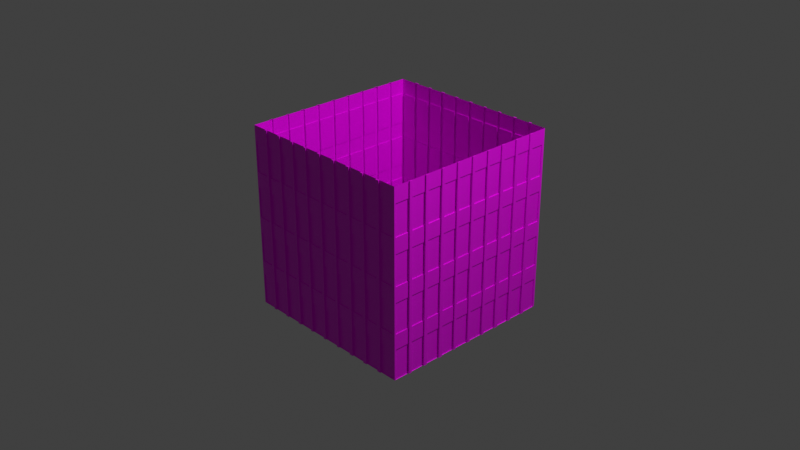 # Source: building_cube.blend  (saved by Blender 3.0.42; exported with 4.5.12 LTS)
import bpy
from mathutils import Matrix  # noqa: F401  (used for matrix-valued properties, if any)

bpy.ops.wm.read_factory_settings(use_empty=True)
scene = bpy.context.scene
scene.name = 'Scene'

# ---- collections
col_collection = bpy.data.collections.new('Collection'); scene.collection.children.link(col_collection)

# ---- images (referenced by path relative to the original .blend; pixels are not part of the script)
import os
ASSET_DIR = os.environ.get("B2B_ASSET_DIR", "")  # directory of the original .blend (textures are referenced by path, not embedded)
HERE = os.path.dirname(os.path.abspath(__file__))  # packed textures are extracted next to this script under _unpacked/

def load_image(name, relpath, width, height, colorspace="sRGB"):
    """Load a texture the original file referenced (path relative to the .blend, or extracted next to this script)."""
    p = next((c for c in (os.path.join(HERE, relpath), os.path.join(ASSET_DIR, relpath)) if relpath and os.path.exists(c)), "")
    if p:
        img = bpy.data.images.load(p, check_existing=True)
        img.name = name
    else:  # same state as the original file: an image datablock whose file is absent (Cycles renders it pink)
        img = bpy.data.images.new(name, width, height)
        img.source = "FILE"
        img.filepath = "//" + (relpath or name)
    img.colorspace_settings.name = colorspace
    return img
img_building_jpg = load_image('building.jpg', 'building.jpg', 1024, 1024, 'sRGB')

# ---- materials (node trees are filled in below, after node groups)
mat_material = bpy.data.materials.new('Material')
mat_material.alpha_threshold = 0.0
mat_material.use_transparent_shadow = False
mat_material.line_color = (0.0, 0.0, 0.0, 1.0)

# ---- material node trees
mat_material.use_nodes = True; mat_material.node_tree.nodes.clear()
_N = mat_material.node_tree.nodes; _L = mat_material.node_tree.links
n0 = _N.new('ShaderNodeOutputMaterial'); n0.name = 'Material Output'; n0.location = (300, 300)
n1 = _N.new('ShaderNodeBsdfPrincipled'); n1.name = 'Principled BSDF'; n1.location = (10, 300)
n1.distribution = 'GGX'
n1.subsurface_method = 'RANDOM_WALK_SKIN'
n1.inputs[2].default_value = 0.4
n1.inputs[3].default_value = 1.45
n1.inputs[27].default_value = (0.0, 0.0, 0.0, 1.0)
n1.inputs[28].default_value = 1.0
n2 = _N.new('ShaderNodeTexImage'); n2.name = 'Image Texture'; n2.location = (-280, 280)
n2.image = img_building_jpg
_L.new(n1.outputs[0], n0.inputs[0])
_L.new(n2.outputs[0], n1.inputs[0])
n0.is_active_output = True

# ---- world
world_world = bpy.data.worlds.new('World'); scene.world = world_world
world_world.use_nodes = True; world_world.node_tree.nodes.clear()
_N = world_world.node_tree.nodes; _L = world_world.node_tree.links
n0 = _N.new('ShaderNodeOutputWorld'); n0.name = 'World Output'; n0.location = (300, 300)
n1 = _N.new('ShaderNodeBackground'); n1.name = 'Background'; n1.location = (10, 300)
n1.inputs[0].default_value = (0.05088, 0.05088, 0.05088, 1.0)
_L.new(n1.outputs[0], n0.inputs[0])
n0.is_active_output = True
world_world.color = (0.05088, 0.05088, 0.05088)
world_world.use_sun_shadow = False
world_world.sun_shadow_jitter_overblur = 0.0

# ---- cameras
cam_camera = bpy.data.cameras.new('Camera')
cam_camera.clip_end = 100.0
cam_camera.ortho_scale = 7.314

# ---- lights
light_light = bpy.data.lights.new('Light', 'POINT')
light_light.transmission_factor = 0.0
light_light.energy = 1000.0
light_light.shadow_soft_size = 0.1
light_light.shadow_maximum_resolution = 0.006
light_light.use_absolute_resolution = True

# ---- meshes
me_cube = bpy.data.meshes.new('Cube')
me_cube.from_pydata([(1.0, 1.0, 1.0), (1.0, 1.0, -1.0), (1.0, -1.0, 1.0), (1.0, -1.0, -1.0), (1.0, -0.9843, 1.0), (1.0, -0.9843, -1.0), (1.0, -0.8242, -1.0), (1.0, -0.8242, 1.0), (1.0, -0.7917, -1.0), (1.0, -0.7917, 1.0), (1.0, -0.6248, 1.0), (1.0, -0.6281, -1.0), (1.0, -0.5887, -1.0), (1.0, -0.5901, 1.0), (1.0, -0.4207, 1.0), (1.0, -0.4257, -1.0), (1.0, -0.3896, 1.0), (1.0, -0.3844, -1.0), (1.0, -0.2224, 1.0), (1.0, -0.2223, -1.0), (1.0, -0.1942, 1.0), (1.0, -0.1941, -1.0), (1.0, -0.02582, 1.0), (1.0, -0.0258, -1.0), (1.0, 0.008452, 1.0), (1.0, 0.008554, -1.0), (1.0, 0.1779, 1.0), (1.0, 0.1779, -1.0), (1.0, 0.2094, -1.0), (1.0, 0.2094, 1.0), (1.0, 0.3704, 1.0), (1.0, 0.3704, -1.0), (1.0, 0.4147, 1.0), (1.0, 0.4146, -1.0), (1.0, 0.5702, 1.0), (1.0, 0.5703, -1.0), (1.0, 0.6039, 1.0), (1.0, 0.6144, -1.0), (1.0, 0.7704, 1.0), (1.0, 0.7704, -1.0), (1.0, 0.8127, 1.0), (1.0, 0.8127, -1.0), (1.0, -1.0, 0.8333), (1.0, -0.9843, 0.8333), (1.0, -0.9843, 0.5), (1.0, -0.9843, 0.3333), (1.0, -0.9843, -7.451e-08), (1.0, -0.9843, -0.1667), (1.0, -0.9843, -0.5), (1.0, -0.9843, -0.6667), (1.0, -0.8242, 0.8333), (1.0, -0.8242, 0.5), (1.0, -0.8242, 0.3333), (1.0, -0.8242, -7.451e-08), (1.0, -0.8242, -0.1667), (1.0, -0.8242, -0.5), (1.0, -0.8242, -0.6667), (1.0, -0.7917, 0.8333), (1.0, -0.7917, 0.5), (1.0, -0.7917, 0.3333), (1.0, -0.7917, -7.451e-08), (1.0, -0.7917, -0.1667), (1.0, -0.7917, -0.5), (1.0, -0.7917, -0.6667), (1.0, -0.625, 0.8333), (1.0, -0.6256, 0.5), (1.0, -0.6259, 0.3333), (1.0, -0.6264, -7.451e-08), (1.0, -0.6267, -0.1667), (1.0, -0.6273, -0.5), (1.0, -0.6276, -0.6667), (1.0, -0.59, 0.8333), (1.0, -0.5897, 0.5), (1.0, -0.5896, 0.3333), (1.0, -0.5894, -7.451e-08), (1.0, -0.5893, -0.1667), (1.0, -0.589, -0.5), (1.0, -0.5889, -0.6667), (1.0, -0.4211, 0.8333), (1.0, -0.422, 0.5), (1.0, -0.4224, 0.3333), (1.0, -0.4232, -7.451e-08), (1.0, -0.4236, -0.1667), (1.0, -0.4245, -0.5), (1.0, -0.4249, -0.6667), (1.0, -0.3892, 0.8333), (1.0, -0.3883, 0.5), (1.0, -0.3879, 0.3333), (1.0, -0.387, -7.451e-08), (1.0, -0.3866, -0.1667), (1.0, -0.3857, -0.5), (1.0, -0.3853, -0.6667), (1.0, -0.2224, 0.8333), (1.0, -0.2223, 0.5), (1.0, -0.2223, 0.3333), (1.0, -0.2223, -7.451e-08), (1.0, -0.2223, -0.1667), (1.0, -0.2223, -0.5), (1.0, -0.2223, -0.6667), (1.0, -0.1942, 0.8333), (1.0, -0.1942, 0.5), (1.0, -0.1942, 0.3333), (1.0, -0.1942, -7.451e-08), (1.0, -0.1942, -0.1667), (1.0, -0.1941, -0.5), (1.0, -0.1941, -0.6667), (1.0, -0.02582, 0.8333), (1.0, -0.02582, 0.5), (1.0, -0.02582, 0.3333), (1.0, -0.02581, -7.451e-08), (1.0, -0.02581, -0.1667), (1.0, -0.02581, -0.5), (1.0, -0.02581, -0.6667), (1.0, 0.008461, 0.8333), (1.0, 0.008478, 0.5), (1.0, 0.008486, 0.3333), (1.0, 0.008503, -7.451e-08), (1.0, 0.008512, -0.1667), (1.0, 0.008529, -0.5), (1.0, 0.008537, -0.6667), (1.0, 0.1779, 0.8333), (1.0, 0.1779, 0.5), (1.0, 0.1779, 0.3333), (1.0, 0.1779, -7.451e-08), (1.0, 0.1779, -0.1667), (1.0, 0.1779, -0.5), (1.0, 0.1779, -0.6667), (1.0, 0.2094, 0.8333), (1.0, 0.2094, 0.5), (1.0, 0.2094, 0.3333), (1.0, 0.2094, -7.451e-08), (1.0, 0.2094, -0.1667), (1.0, 0.2094, -0.5), (1.0, 0.2094, -0.6667), (1.0, 0.3704, 0.8333), (1.0, 0.3704, 0.5), (1.0, 0.3704, 0.3333), (1.0, 0.3704, -7.451e-08), (1.0, 0.3704, -0.1667), (1.0, 0.3704, -0.5), (1.0, 0.3704, -0.6667), (1.0, 0.4147, 0.8333), (1.0, 0.4147, 0.5), (1.0, 0.4147, 0.3333), (1.0, 0.4146, -7.451e-08), (1.0, 0.4146, -0.1667), (1.0, 0.4146, -0.5), (1.0, 0.4146, -0.6667), (1.0, 0.5702, 0.8333), (1.0, 0.5702, 0.5), (1.0, 0.5702, 0.3333), (1.0, 0.5702, -7.451e-08), (1.0, 0.5703, -0.1667), (1.0, 0.5703, -0.5), (1.0, 0.5703, -0.6667), (1.0, 0.6048, 0.8333), (1.0, 0.6065, 0.5), (1.0, 0.6074, 0.3333), (1.0, 0.6092, -7.451e-08), (1.0, 0.61, -0.1667), (1.0, 0.6118, -0.5), (1.0, 0.6127, -0.6667), (1.0, 0.9697, 0.3333), (1.0, 0.7704, 0.8333), (1.0, 0.971, -0.1667), (1.0, 0.7704, 0.5), (1.0, 0.7704, 0.3333), (1.0, 0.9724, -0.6667), (1.0, 0.7704, -7.451e-08), (1.0, 0.7704, -0.1667), (1.0, 0.9693, 0.5), (1.0, 0.7704, -0.5), (1.0, 0.7704, -0.6667), (1.0, 0.9706, -7.451e-08), (1.0, 0.8127, 0.8333), (1.0, 0.9719, -0.5), (1.0, 0.8127, 0.5), (1.0, 0.8127, 0.3333), (1.0, 0.9732, -1.0), (1.0, 0.8127, -7.451e-08), (1.0, 0.8127, -0.1667), (1.0, 0.9684, 0.8333), (1.0, 0.8127, -0.5), (1.0, 0.8127, -0.6667), (1.0, 0.968, 1.0), (1.013, -0.7917, 1.0), (1.013, -0.8242, 1.0), (1.013, -0.8242, -1.0), (1.013, -0.7917, -1.0), (1.013, -0.5901, 1.0), (1.013, -0.6248, 1.0), (1.013, -0.6281, -1.0), (1.013, -0.5887, -1.0), (1.013, -0.3896, 1.0), (1.013, -0.4207, 1.0), (1.013, -0.4257, -1.0), (1.013, -0.3844, -1.0), (1.013, -0.1942, 1.0), (1.013, -0.2224, 1.0), (1.013, -0.2223, -1.0), (1.013, -0.1941, -1.0), (1.013, 0.008452, 1.0), (1.013, -0.02582, 1.0), (1.013, -0.0258, -1.0), (1.013, 0.008554, -1.0), (1.013, 0.2094, 1.0), (1.013, 0.1779, 1.0), (1.013, 0.1779, -1.0), (1.013, 0.2094, -1.0), (1.013, 0.4147, 1.0), (1.013, 0.3704, 1.0), (1.013, 0.3704, -1.0), (1.013, 0.4146, -1.0), (1.013, 0.6039, 1.0), (1.013, 0.5702, 1.0), (1.013, 0.5703, -1.0), (1.013, 0.6144, -1.0), (1.013, 0.8127, 1.0), (1.013, 0.7704, 1.0), (1.013, 0.7704, -1.0), (1.013, 0.8127, -1.0), (1.013, -0.8242, 0.8333), (1.013, -0.8242, 0.5), (1.013, -0.8242, 0.3333), (1.013, -0.8242, -7.451e-08), (1.013, -0.8242, -0.1667), (1.013, -0.8242, -0.5), (1.013, -0.8242, -0.6667), (1.013, -0.7917, 0.8333), (1.013, -0.7917, 0.5), (1.013, -0.7917, 0.3333), (1.013, -0.7917, -7.451e-08), (1.013, -0.7917, -0.1667), (1.013, -0.7917, -0.5), (1.013, -0.7917, -0.6667), (1.013, -0.625, 0.8333), (1.013, -0.6256, 0.5), (1.013, -0.6259, 0.3333), (1.013, -0.6264, -7.451e-08), (1.013, -0.6267, -0.1667), (1.013, -0.6273, -0.5), (1.013, -0.6276, -0.6667), (1.013, -0.59, 0.8333), (1.013, -0.5897, 0.5), (1.013, -0.5896, 0.3333), (1.013, -0.5894, -7.451e-08), (1.013, -0.5893, -0.1667), (1.013, -0.589, -0.5), (1.013, -0.5889, -0.6667), (1.013, -0.4211, 0.8333), (1.013, -0.422, 0.5), (1.013, -0.4224, 0.3333), (1.013, -0.4232, -7.451e-08), (1.013, -0.4236, -0.1667), (1.013, -0.4245, -0.5), (1.013, -0.4249, -0.6667), (1.013, -0.3892, 0.8333), (1.013, -0.3883, 0.5), (1.013, -0.3879, 0.3333), (1.013, -0.387, -7.451e-08), (1.013, -0.3866, -0.1667), (1.013, -0.3857, -0.5), (1.013, -0.3853, -0.6667), (1.013, -0.2224, 0.8333), (1.013, -0.2223, 0.5), (1.013, -0.2223, 0.3333), (1.013, -0.2223, -7.451e-08), (1.013, -0.2223, -0.1667), (1.013, -0.2223, -0.5), (1.013, -0.2223, -0.6667), (1.013, -0.1942, 0.8333), (1.013, -0.1942, 0.5), (1.013, -0.1942, 0.3333), (1.013, -0.1942, -7.451e-08), (1.013, -0.1942, -0.1667), (1.013, -0.1941, -0.5), (1.013, -0.1941, -0.6667), (1.013, -0.02582, 0.8333), (1.013, -0.02582, 0.5), (1.013, -0.02582, 0.3333), (1.013, -0.02581, -7.451e-08), (1.013, -0.02581, -0.1667), (1.013, -0.02581, -0.5), (1.013, -0.02581, -0.6667), (1.013, 0.008461, 0.8333), (1.013, 0.008478, 0.5), (1.013, 0.008486, 0.3333), (1.013, 0.008503, -7.451e-08), (1.013, 0.008512, -0.1667), (1.013, 0.008529, -0.5), (1.013, 0.008537, -0.6667), (1.013, 0.1779, 0.8333), (1.013, 0.1779, 0.5), (1.013, 0.1779, 0.3333), (1.013, 0.1779, -7.451e-08), (1.013, 0.1779, -0.1667), (1.013, 0.1779, -0.5), (1.013, 0.1779, -0.6667), (1.013, 0.2094, 0.8333), (1.013, 0.2094, 0.5), (1.013, 0.2094, 0.3333), (1.013, 0.2094, -7.451e-08), (1.013, 0.2094, -0.1667), (1.013, 0.2094, -0.5), (1.013, 0.2094, -0.6667), (1.013, 0.3704, 0.8333), (1.013, 0.3704, 0.5), (1.013, 0.3704, 0.3333), (1.013, 0.3704, -7.451e-08), (1.013, 0.3704, -0.1667), (1.013, 0.3704, -0.5), (1.013, 0.3704, -0.6667), (1.013, 0.4147, 0.8333), (1.013, 0.4147, 0.5), (1.013, 0.4147, 0.3333), (1.013, 0.4146, -7.451e-08), (1.013, 0.4146, -0.1667), (1.013, 0.4146, -0.5), (1.013, 0.4146, -0.6667), (1.013, 0.5702, 0.8333), (1.013, 0.5702, 0.5), (1.013, 0.5702, 0.3333), (1.013, 0.5702, -7.451e-08), (1.013, 0.5703, -0.1667), (1.013, 0.5703, -0.5), (1.013, 0.5703, -0.6667), (1.013, 0.6048, 0.8333), (1.013, 0.6065, 0.5), (1.013, 0.6074, 0.3333), (1.013, 0.6092, -7.451e-08), (1.013, 0.61, -0.1667), (1.013, 0.6118, -0.5), (1.013, 0.6127, -0.6667), (1.013, 0.7704, 0.8333), (1.013, 0.7704, 0.5), (1.013, 0.7704, 0.3333), (1.013, 0.7704, -7.451e-08), (1.013, 0.7704, -0.1667), (1.013, 0.7704, -0.5), (1.013, 0.7704, -0.6667), (1.013, 0.8127, 0.8333), (1.013, 0.8127, 0.5), (1.013, 0.8127, 0.3333), (1.013, 0.8127, -7.451e-08), (1.013, 0.8127, -0.1667), (1.013, 0.8127, -0.5), (1.013, 0.8127, -0.6667), (0.9928, -0.9843, -1.0), (0.9928, -0.8242, -1.0), (0.9928, -0.7917, -1.0), (0.9928, -0.6281, -1.0), (0.9928, -0.5887, -1.0), (0.9928, -0.4257, -1.0), (0.9928, -0.3844, -1.0), (0.9928, -0.2223, -1.0), (0.9928, -0.1941, -1.0), (0.9928, -0.0258, -1.0), (0.9928, 0.008554, -1.0), (0.9928, 0.1779, -1.0), (0.9928, 0.2094, -1.0), (0.9928, 0.3704, -1.0), (0.9928, 0.971, -0.1667), (0.9928, 0.9719, -0.5), (0.9928, 0.4146, -1.0), (0.9928, 0.5703, -1.0), (0.9928, 0.9697, 0.3333), (0.9928, 0.9706, -7.451e-08), (0.9928, 0.6144, -1.0), (0.9928, 0.7704, -1.0), (0.9928, -0.9843, 0.8333), (0.9928, -0.9843, 0.5), (0.9928, -0.9843, 0.3333), (0.9928, -0.9843, -7.451e-08), (0.9928, -0.9843, -0.1667), (0.9928, -0.9843, -0.5), (0.9928, -0.9843, -0.6667), (0.9928, -0.8242, 0.8333), (0.9928, -0.8242, 0.5), (0.9928, -0.8242, 0.3333), (0.9928, -0.8242, -7.451e-08), (0.9928, -0.8242, -0.1667), (0.9928, -0.8242, -0.5), (0.9928, -0.8242, -0.6667), (0.9928, -0.7917, 0.8333), (0.9928, -0.7917, 0.5), (0.9928, -0.7917, 0.3333), (0.9928, -0.7917, -7.451e-08), (0.9928, -0.7917, -0.1667), (0.9928, -0.7917, -0.5), (0.9928, -0.7917, -0.6667), (0.9928, -0.625, 0.8333), (0.9928, -0.6256, 0.5), (0.9928, -0.6259, 0.3333), (0.9928, -0.6264, -7.451e-08), (0.9928, -0.6267, -0.1667), (0.9928, -0.6273, -0.5), (0.9928, -0.6276, -0.6667), (0.9928, -0.59, 0.8333), (0.9928, -0.5897, 0.5), (0.9928, -0.5896, 0.3333), (0.9928, -0.5894, -7.451e-08), (0.9928, -0.5893, -0.1667), (0.9928, -0.589, -0.5), (0.9928, -0.5889, -0.6667), (0.9928, -0.4211, 0.8333), (0.9928, -0.422, 0.5), (0.9928, -0.4224, 0.3333), (0.9928, -0.4232, -7.451e-08), (0.9928, -0.4236, -0.1667), (0.9928, -0.4245, -0.5), (0.9928, -0.4249, -0.6667), (0.9928, -0.3892, 0.8333), (0.9928, -0.3883, 0.5), (0.9928, -0.3879, 0.3333), (0.9928, -0.387, -7.451e-08), (0.9928, -0.3866, -0.1667), (0.9928, -0.3857, -0.5), (0.9928, -0.3853, -0.6667), (0.9928, -0.2224, 0.8333), (0.9928, -0.2223, 0.5), (0.9928, -0.2223, 0.3333), (0.9928, -0.2223, -7.451e-08), (0.9928, -0.2223, -0.1667), (0.9928, -0.2223, -0.5), (0.9928, -0.2223, -0.6667), (0.9928, -0.1942, 0.8333), (0.9928, -0.1942, 0.5), (0.9928, -0.1942, 0.3333), (0.9928, -0.1942, -7.451e-08), (0.9928, -0.1942, -0.1667), (0.9928, -0.1941, -0.5), (0.9928, -0.1941, -0.6667), (0.9928, -0.02582, 0.8333), (0.9928, -0.02582, 0.5), (0.9928, -0.02582, 0.3333), (0.9928, -0.02581, -7.451e-08), (0.9928, -0.02581, -0.1667), (0.9928, -0.02581, -0.5), (0.9928, -0.02581, -0.6667), (0.9928, 0.008461, 0.8333), (0.9928, 0.008478, 0.5), (0.9928, 0.008486, 0.3333), (0.9928, 0.008503, -7.451e-08), (0.9928, 0.008512, -0.1667), (0.9928, 0.008529, -0.5), (0.9928, 0.008537, -0.6667), (0.9928, 0.1779, 0.8333), (0.9928, 0.1779, 0.5), (0.9928, 0.1779, 0.3333), (0.9928, 0.1779, -7.451e-08), (0.9928, 0.1779, -0.1667), (0.9928, 0.1779, -0.5), (0.9928, 0.1779, -0.6667), (0.9928, 0.2094, 0.8333), (0.9928, 0.2094, 0.5), (0.9928, 0.2094, 0.3333), (0.9928, 0.2094, -7.451e-08), (0.9928, 0.2094, -0.1667), (0.9928, 0.2094, -0.5), (0.9928, 0.2094, -0.6667), (0.9928, 0.3704, 0.8333), (0.9928, 0.3704, 0.5), (0.9928, 0.3704, 0.3333), (0.9928, 0.3704, -7.451e-08), (0.9928, 0.3704, -0.1667), (0.9928, 0.3704, -0.5), (0.9928, 0.3704, -0.6667), (0.9928, 0.4147, 0.8333), (0.9928, 0.4147, 0.5), (0.9928, 0.4147, 0.3333), (0.9928, 0.4146, -7.451e-08), (0.9928, 0.4146, -0.1667), (0.9928, 0.4146, -0.5), (0.9928, 0.4146, -0.6667), (0.9928, 0.9724, -0.6667), (0.9928, 0.9732, -1.0), (0.9928, 0.5702, 0.8333), (0.9928, 0.5702, 0.5), (0.9928, 0.5702, 0.3333), (0.9928, 0.5702, -7.451e-08), (0.9928, 0.9684, 0.8333), (0.9928, 0.9693, 0.5), (0.9928, 0.5703, -0.1667), (0.9928, 0.5703, -0.5), (0.9928, 0.5703, -0.6667), (0.9928, 0.6048, 0.8333), (0.9928, 0.6065, 0.5), (0.9928, 0.6074, 0.3333), (0.9928, 0.6092, -7.451e-08), (0.9928, 0.61, -0.1667), (0.9928, 0.6118, -0.5), (0.9928, 0.6127, -0.6667), (0.9928, 0.7704, 0.8333), (0.9928, 0.7704, 0.5), (0.9928, 0.7704, 0.3333), (0.9928, 0.7704, -7.451e-08), (0.9928, 0.7704, -0.1667), (0.9928, 0.7704, -0.5), (0.9928, 0.7704, -0.6667), (0.9928, 0.8127, 0.8333), (0.9928, 0.8127, 0.5), (0.9928, 0.8127, -1.0), (0.9928, 0.8127, 0.3333), (0.9928, 0.8127, -7.451e-08), (0.9928, 0.8127, -0.1667), (0.9928, 0.8127, -0.5), (0.9928, 0.8127, -0.6667)], [], [(50, 7, 4, 43), (64, 10, 9, 57), (78, 14, 13, 71), (92, 18, 16, 85), (106, 22, 20, 99), (120, 26, 24, 113), (134, 30, 29, 127), (148, 34, 32, 141), (163, 38, 36, 155), (53, 54, 225, 224), (173, 162, 365, 366), (172, 171, 160, 161), (165, 163, 492, 493), (169, 168, 158, 159), (98, 91, 417, 424), (166, 165, 156, 157), (123, 122, 448, 449), (98, 19, 199, 269), (33, 35, 364, 363), (154, 153, 146, 147), (77, 12, 351, 403), (152, 151, 144, 145), (106, 99, 425, 432), (150, 149, 142, 143), (161, 37, 367, 491), (6, 8, 188, 187), (100, 107, 433, 426), (140, 139, 132, 133), (121, 120, 446, 447), (138, 137, 130, 131), (175, 164, 361, 362), (136, 135, 128, 129), (75, 76, 402, 401), (143, 142, 313, 314), (108, 101, 427, 434), (126, 125, 118, 119), (159, 160, 490, 489), (124, 123, 116, 117), (102, 109, 435, 428), (122, 121, 114, 115), (119, 25, 357, 445), (52, 53, 224, 223), (73, 74, 400, 399), (112, 111, 104, 105), (110, 103, 429, 436), (110, 109, 102, 103), (28, 31, 360, 359), (108, 107, 100, 101), (104, 111, 437, 430), (97, 98, 269, 268), (117, 118, 444, 443), (98, 97, 90, 91), (157, 158, 488, 487), (96, 95, 88, 89), (71, 72, 398, 397), (94, 93, 86, 87), (112, 105, 431, 438), (9, 7, 186, 185), (120, 113, 439, 446), (84, 83, 76, 77), (115, 116, 442, 441), (82, 81, 74, 75), (11, 70, 396, 350), (80, 79, 72, 73), (114, 121, 447, 440), (25, 27, 358, 357), (155, 156, 486, 485), (181, 184, 40, 174), (122, 115, 441, 448), (113, 114, 440, 439), (167, 175, 182, 183), (164, 173, 179, 180), (162, 170, 176, 177), (142, 141, 312, 313), (69, 68, 394, 395), (70, 69, 62, 63), (116, 123, 449, 442), (68, 67, 60, 61), (124, 117, 443, 450), (66, 65, 58, 59), (51, 52, 223, 222), (0, 184, 181, 170, 162, 173, 164, 175, 167, 178, 1), (23, 112, 438, 356), (35, 154, 484, 364), (56, 55, 48, 49), (67, 66, 392, 393), (54, 53, 46, 47), (118, 125, 451, 444), (52, 51, 44, 45), (5, 49, 48, 47, 46, 45, 44, 43, 4, 2, 42, 3), (21, 23, 356, 355), (220, 346, 345, 344, 343, 342, 341, 340, 217, 218, 333, 334, 335, 336, 337, 338, 339, 219), (216, 332, 331, 330, 329, 328, 327, 326, 213, 214, 319, 320, 321, 322, 323, 324, 325, 215), (212, 318, 317, 316, 315, 314, 313, 312, 209, 210, 305, 306, 307, 308, 309, 310, 311, 211), (208, 304, 303, 302, 301, 300, 299, 298, 205, 206, 291, 292, 293, 294, 295, 296, 297, 207), (204, 290, 289, 288, 287, 286, 285, 284, 201, 202, 277, 278, 279, 280, 281, 282, 283, 203), (200, 276, 275, 274, 273, 272, 271, 270, 197, 198, 263, 264, 265, 266, 267, 268, 269, 199), (196, 262, 261, 260, 259, 258, 257, 256, 193, 194, 249, 250, 251, 252, 253, 254, 255, 195), (192, 248, 247, 246, 245, 244, 243, 242, 189, 190, 235, 236, 237, 238, 239, 240, 241, 191), (188, 234, 233, 232, 231, 230, 229, 228, 185, 186, 221, 222, 223, 224, 225, 226, 227, 187), (144, 143, 314, 315), (99, 20, 197, 270), (54, 55, 226, 225), (145, 144, 315, 316), (13, 10, 190, 189), (100, 99, 270, 271), (55, 56, 227, 226), (146, 145, 316, 317), (101, 100, 271, 272), (56, 6, 187, 227), (147, 146, 317, 318), (11, 12, 192, 191), (102, 101, 272, 273), (57, 9, 185, 228), (33, 147, 318, 212), (103, 102, 273, 274), (58, 57, 228, 229), (34, 148, 319, 214), (16, 14, 194, 193), (104, 103, 274, 275), (59, 58, 229, 230), (105, 104, 275, 276), (60, 59, 230, 231), (148, 149, 320, 319), (21, 105, 276, 200), (61, 60, 231, 232), (149, 150, 321, 320), (15, 17, 196, 195), (22, 106, 277, 202), (62, 61, 232, 233), (20, 18, 198, 197), (106, 107, 278, 277), (63, 62, 233, 234), (150, 151, 322, 321), (107, 108, 279, 278), (8, 63, 234, 188), (151, 152, 323, 322), (108, 109, 280, 279), (10, 64, 235, 190), (19, 21, 200, 199), (109, 110, 281, 280), (64, 65, 236, 235), (152, 153, 324, 323), (24, 22, 202, 201), (110, 111, 282, 281), (65, 66, 237, 236), (153, 154, 325, 324), (111, 112, 283, 282), (66, 67, 238, 237), (154, 35, 215, 325), (112, 23, 203, 283), (67, 68, 239, 238), (155, 36, 213, 326), (23, 25, 204, 203), (113, 24, 201, 284), (68, 69, 240, 239), (29, 26, 206, 205), (114, 113, 284, 285), (69, 70, 241, 240), (156, 155, 326, 327), (115, 114, 285, 286), (70, 11, 191, 241), (157, 156, 327, 328), (27, 28, 208, 207), (116, 115, 286, 287), (71, 13, 189, 242), (117, 116, 287, 288), (72, 71, 242, 243), (158, 157, 328, 329), (32, 30, 210, 209), (118, 117, 288, 289), (73, 72, 243, 244), (159, 158, 329, 330), (119, 118, 289, 290), (74, 73, 244, 245), (25, 119, 290, 204), (75, 74, 245, 246), (160, 159, 330, 331), (31, 33, 212, 211), (26, 120, 291, 206), (76, 75, 246, 247), (161, 160, 331, 332), (120, 121, 292, 291), (77, 76, 247, 248), (37, 161, 332, 216), (36, 34, 214, 213), (121, 122, 293, 292), (12, 77, 248, 192), (38, 163, 333, 218), (122, 123, 294, 293), (14, 78, 249, 194), (163, 165, 334, 333), (123, 124, 295, 294), (78, 79, 250, 249), (165, 166, 335, 334), (124, 125, 296, 295), (79, 80, 251, 250), (166, 168, 336, 335), (35, 37, 216, 215), (125, 126, 297, 296), (80, 81, 252, 251), (168, 169, 337, 336), (40, 38, 218, 217), (126, 27, 207, 297), (81, 82, 253, 252), (169, 171, 338, 337), (127, 29, 205, 298), (82, 83, 254, 253), (171, 172, 339, 338), (128, 127, 298, 299), (83, 84, 255, 254), (172, 39, 219, 339), (39, 41, 220, 219), (129, 128, 299, 300), (84, 15, 195, 255), (174, 40, 217, 340), (130, 129, 300, 301), (85, 16, 193, 256), (176, 174, 340, 341), (131, 130, 301, 302), (86, 85, 256, 257), (177, 176, 341, 342), (132, 131, 302, 303), (87, 86, 257, 258), (133, 132, 303, 304), (88, 87, 258, 259), (179, 177, 342, 343), (28, 133, 304, 208), (89, 88, 259, 260), (180, 179, 343, 344), (30, 134, 305, 210), (90, 89, 260, 261), (182, 180, 344, 345), (134, 135, 306, 305), (91, 90, 261, 262), (183, 182, 345, 346), (135, 136, 307, 306), (17, 91, 262, 196), (41, 183, 346, 220), (136, 137, 308, 307), (18, 92, 263, 198), (137, 138, 309, 308), (92, 93, 264, 263), (138, 139, 310, 309), (93, 94, 265, 264), (139, 140, 311, 310), (94, 95, 266, 265), (7, 50, 221, 186), (140, 31, 211, 311), (95, 96, 267, 266), (50, 51, 222, 221), (141, 32, 209, 312), (96, 97, 268, 267), (497, 496, 489, 490), (495, 494, 487, 488), (493, 492, 485, 486), (364, 484, 473, 363), (483, 482, 471, 472), (479, 478, 469, 470), (477, 476, 467, 468), (360, 466, 459, 359), (465, 464, 457, 458), (463, 462, 455, 456), (461, 460, 453, 454), (358, 452, 445, 357), (451, 450, 443, 444), (449, 448, 441, 442), (447, 446, 439, 440), (356, 438, 431, 355), (437, 436, 429, 430), (435, 434, 427, 428), (433, 432, 425, 426), (354, 424, 417, 353), (423, 422, 415, 416), (421, 420, 413, 414), (419, 418, 411, 412), (352, 410, 403, 351), (409, 408, 401, 402), (407, 406, 399, 400), (405, 404, 397, 398), (350, 396, 389, 349), (362, 361, 504, 505), (475, 474, 506, 501), (481, 480, 499, 500), (366, 365, 502, 503), (395, 394, 387, 388), (393, 392, 385, 386), (391, 390, 383, 384), (348, 382, 375, 347), (381, 380, 373, 374), (379, 378, 371, 372), (377, 376, 369, 370), (368, 498, 491, 367), (90, 97, 423, 416), (79, 78, 404, 405), (125, 124, 450, 451), (96, 89, 415, 422), (168, 166, 494, 495), (88, 95, 421, 414), (81, 80, 406, 407), (27, 126, 452, 358), (94, 87, 413, 420), (171, 169, 496, 497), (37, 39, 368, 367), (86, 93, 419, 412), (83, 82, 408, 409), (127, 128, 454, 453), (92, 85, 411, 418), (39, 172, 498, 368), (84, 77, 403, 410), (15, 84, 410, 352), (129, 130, 456, 455), (76, 83, 409, 402), (174, 176, 500, 499), (82, 75, 401, 408), (85, 86, 412, 411), (131, 132, 458, 457), (74, 81, 407, 400), (41, 178, 475, 501), (80, 73, 399, 406), (87, 88, 414, 413), (177, 179, 503, 502), (133, 28, 359, 459), (72, 79, 405, 398), (43, 44, 370, 369), (78, 71, 397, 404), (89, 90, 416, 415), (180, 182, 505, 504), (135, 134, 460, 461), (70, 63, 389, 396), (45, 46, 372, 371), (62, 69, 395, 388), (91, 17, 353, 417), (183, 41, 501, 506), (137, 136, 462, 463), (68, 61, 387, 394), (172, 161, 491, 498), (47, 48, 374, 373), (60, 67, 393, 386), (93, 92, 418, 419), (160, 171, 497, 490), (139, 138, 464, 465), (66, 59, 385, 392), (169, 159, 489, 496), (49, 5, 347, 375), (58, 65, 391, 384), (95, 94, 420, 421), (158, 168, 495, 488), (31, 140, 466, 360), (64, 57, 383, 390), (166, 157, 487, 494), (51, 50, 376, 377), (167, 183, 506, 474), (5, 6, 348, 347), (97, 96, 422, 423), (156, 165, 493, 486), (141, 142, 468, 467), (182, 175, 362, 505), (163, 155, 485, 492), (53, 52, 378, 379), (164, 180, 504, 361), (19, 98, 424, 354), (154, 147, 473, 484), (143, 144, 470, 469), (179, 173, 366, 503), (146, 153, 483, 472), (55, 54, 380, 381), (162, 177, 502, 365), (99, 100, 426, 425), (152, 145, 471, 482), (145, 146, 472, 471), (176, 170, 481, 500), (8, 11, 350, 349), (144, 151, 479, 470), (6, 56, 382, 348), (181, 174, 499, 480), (101, 102, 428, 427), (150, 143, 469, 478), (147, 33, 363, 473), (56, 49, 375, 382), (142, 149, 477, 468), (57, 58, 384, 383), (48, 55, 381, 374), (103, 104, 430, 429), (148, 141, 467, 476), (178, 167, 474, 475), (54, 47, 373, 380), (12, 15, 352, 351), (140, 133, 459, 466), (59, 60, 386, 385), (149, 148, 476, 477), (46, 53, 379, 372), (105, 21, 355, 431), (132, 139, 465, 458), (52, 45, 371, 378), (138, 131, 457, 464), (61, 62, 388, 387), (44, 51, 377, 370), (107, 106, 432, 433), (130, 137, 463, 456), (151, 150, 478, 479), (50, 43, 369, 376), (17, 19, 354, 353), (136, 129, 455, 462), (63, 8, 349, 389), (109, 108, 434, 435), (128, 135, 461, 454), (170, 181, 480, 481), (134, 127, 453, 460), (65, 64, 390, 391), (153, 152, 482, 483), (111, 110, 436, 437), (126, 119, 445, 452)])
_uv = me_cube.uv_layers.new(name='UVMap')
_uv.uv.foreach_set('vector', [0.08792, 0.9167, 0.08792, 1.0, 0.007856, 1.0, 0.007856, 0.9167, 0.1875, 0.9167, 0.1876, 1.0, 0.1042, 1.0, 0.1042, 0.9167, 0.2894, 0.9167, 0.2897, 1.0, 0.205, 1.0, 0.205, 0.9167, 0.3888, 0.9167, 0.3888, 1.0, 0.3052, 1.0, 0.3054, 0.9167, 0.4871, 0.9167, 0.4871, 1.0, 0.4029, 1.0, 0.4029, 0.9167, 0.5889, 0.9167, 0.5889, 1.0, 0.5042, 1.0, 0.5042, 0.9167, 0.6852, 0.9167, 0.6852, 1.0, 0.6047, 1.0, 0.6047, 0.9167, 0.7851, 0.9167, 0.7851, 1.0, 0.7073, 1.0, 0.7073, 0.9167, 0.8852, 0.9167, 0.8852, 1.0, 0.8019, 1.0, 0.8024, 0.9167, 0.08792, 0.5, 0.08792, 0.4167, 0.08792, 0.4167, 0.08792, 0.5, 0.9853, 0.5, 0.9849, 0.6667, 0.9849, 0.6667, 0.9853, 0.5, 0.8852, 0.1667, 0.8852, 0.25, 0.8059, 0.25, 0.8063, 0.1667, 0.8852, 0.75, 0.8852, 0.9167, 0.8852, 0.9167, 0.8852, 0.75, 0.8852, 0.4167, 0.8852, 0.5, 0.8046, 0.5, 0.805, 0.4167, 0.3889, 0.1667, 0.3074, 0.1667, 0.3074, 0.1667, 0.3889, 0.1667, 0.8852, 0.6667, 0.8852, 0.75, 0.8033, 0.75, 0.8037, 0.6667, 0.5889, 0.5, 0.5889, 0.6667, 0.5889, 0.6667, 0.5889, 0.5, 0.3889, 0.1667, 0.3889, 0.0, 0.3889, 0.0, 0.3889, 0.1667, 0.0, 0.0, 0.0, 0.0, 0.0, 0.0, 0.0, 0.0, 0.7851, 0.1667, 0.7851, 0.25, 0.7073, 0.25, 0.7073, 0.1667, 0.2055, 0.1667, 0.2057, 0.0, 0.2057, 0.0, 0.2055, 0.1667, 0.7851, 0.4167, 0.7851, 0.5, 0.7073, 0.5, 0.7073, 0.4167, 0.4871, 0.9167, 0.4029, 0.9167, 0.4029, 0.9167, 0.4871, 0.9167, 0.7851, 0.6667, 0.7851, 0.75, 0.7073, 0.75, 0.7073, 0.6667, 0.8063, 0.1667, 0.8072, 0.0, 0.8072, 0.0, 0.8063, 0.1667, 0.0, 0.0, 0.0, 0.0, 0.0, 0.0, 0.0, 0.0, 0.4029, 0.75, 0.4871, 0.75, 0.4871, 0.75, 0.4029, 0.75, 0.6852, 0.1667, 0.6852, 0.25, 0.6047, 0.25, 0.6047, 0.1667, 0.5889, 0.75, 0.5889, 0.9167, 0.5889, 0.9167, 0.5889, 0.75, 0.6852, 0.4167, 0.6852, 0.5, 0.6047, 0.5, 0.6047, 0.4167, 0.986, 0.25, 0.9855, 0.4167, 0.9855, 0.4167, 0.986, 0.25, 0.6852, 0.6667, 0.6852, 0.75, 0.6047, 0.75, 0.6047, 0.6667, 0.2054, 0.4167, 0.2055, 0.25, 0.2055, 0.25, 0.2054, 0.4167, 0.7073, 0.6667, 0.7073, 0.75, 0.7073, 0.75, 0.7073, 0.6667, 0.4871, 0.6667, 0.4029, 0.6667, 0.4029, 0.6667, 0.4871, 0.6667, 0.5889, 0.1667, 0.5889, 0.25, 0.5043, 0.25, 0.5043, 0.1667, 0.805, 0.4167, 0.8059, 0.25, 0.8059, 0.25, 0.805, 0.4167, 0.5889, 0.4167, 0.5889, 0.5, 0.5043, 0.5, 0.5043, 0.4167, 0.4029, 0.5, 0.4871, 0.5, 0.4871, 0.5, 0.4029, 0.5, 0.5889, 0.6667, 0.5889, 0.75, 0.5042, 0.75, 0.5042, 0.6667, 0.5043, 0.1667, 0.5043, 0.0, 0.5043, 0.0, 0.5043, 0.1667, 0.08792, 0.6667, 0.08792, 0.5, 0.08792, 0.5, 0.08792, 0.6667, 0.2052, 0.6667, 0.2053, 0.5, 0.2053, 0.5, 0.2052, 0.6667, 0.4871, 0.1667, 0.4871, 0.25, 0.4029, 0.25, 0.4029, 0.1667, 0.4871, 0.4167, 0.4029, 0.4167, 0.4029, 0.4167, 0.4871, 0.4167, 0.4871, 0.4167, 0.4871, 0.5, 0.4029, 0.5, 0.4029, 0.4167, 0.0, 0.0, 0.0, 0.0, 0.0, 0.0, 0.0, 0.0, 0.4871, 0.6667, 0.4871, 0.75, 0.4029, 0.75, 0.4029, 0.6667, 0.4029, 0.25, 0.4871, 0.25, 0.4871, 0.25, 0.4029, 0.25, 0.3888, 0.25, 0.3889, 0.1667, 0.3889, 0.1667, 0.3888, 0.25, 0.5043, 0.4167, 0.5043, 0.25, 0.5043, 0.25, 0.5043, 0.4167, 0.3889, 0.1667, 0.3888, 0.25, 0.3071, 0.25, 0.3074, 0.1667, 0.8037, 0.6667, 0.8046, 0.5, 0.8046, 0.5, 0.8037, 0.6667, 0.3888, 0.4167, 0.3888, 0.5, 0.3065, 0.5, 0.3067, 0.4167, 0.205, 0.9167, 0.2051, 0.75, 0.2051, 0.75, 0.205, 0.9167, 0.3888, 0.6667, 0.3888, 0.75, 0.3059, 0.75, 0.3061, 0.6667, 0.4871, 0.1667, 0.4029, 0.1667, 0.4029, 0.1667, 0.4871, 0.1667, 0.0, 0.0, 0.0, 0.0, 0.0, 0.0, 0.0, 0.0, 0.5889, 0.9167, 0.5042, 0.9167, 0.5042, 0.9167, 0.5889, 0.9167, 0.2875, 0.1667, 0.2878, 0.25, 0.2055, 0.25, 0.2055, 0.1667, 0.5042, 0.6667, 0.5043, 0.5, 0.5043, 0.5, 0.5042, 0.6667, 0.2882, 0.4167, 0.2884, 0.5, 0.2053, 0.5, 0.2054, 0.4167, 0.1859, 0.0, 0.1862, 0.1667, 0.1862, 0.1667, 0.1859, 0.0, 0.2888, 0.6667, 0.289, 0.75, 0.2051, 0.75, 0.2052, 0.6667, 0.5042, 0.75, 0.5889, 0.75, 0.5889, 0.75, 0.5042, 0.75, 0.0, 0.0, 0.0, 0.0, 0.0, 0.0, 0.0, 0.0, 0.8024, 0.9167, 0.8033, 0.75, 0.8033, 0.75, 0.8024, 0.9167, 0.9842, 0.9167, 0.984, 1.0, 0.9063, 1.0, 0.9063, 0.9167, 0.5889, 0.6667, 0.5042, 0.6667, 0.5042, 0.6667, 0.5889, 0.6667, 0.5042, 0.9167, 0.5042, 0.75, 0.5042, 0.75, 0.5042, 0.9167, 0.9862, 0.1667, 0.986, 0.25, 0.9063, 0.25, 0.9063, 0.1667, 0.9855, 0.4167, 0.9853, 0.5, 0.9063, 0.5, 0.9063, 0.4167, 0.9849, 0.6667, 0.9846, 0.75, 0.9063, 0.75, 0.9063, 0.6667, 0.7073, 0.75, 0.7073, 0.9167, 0.7073, 0.9167, 0.7073, 0.75, 0.1864, 0.25, 0.1866, 0.4167, 0.1866, 0.4167, 0.1864, 0.25, 0.1862, 0.1667, 0.1864, 0.25, 0.1042, 0.25, 0.1042, 0.1667, 0.5043, 0.5, 0.5889, 0.5, 0.5889, 0.5, 0.5043, 0.5, 0.1866, 0.4167, 0.1868, 0.5, 0.1042, 0.5, 0.1042, 0.4167, 0.5889, 0.4167, 0.5043, 0.4167, 0.5043, 0.4167, 0.5889, 0.4167, 0.1871, 0.6667, 0.1872, 0.75, 0.1042, 0.75, 0.1042, 0.6667, 0.08792, 0.75, 0.08792, 0.6667, 0.08792, 0.6667, 0.08792, 0.75, 1.0, 1.0, 0.984, 1.0, 0.9842, 0.9167, 0.9846, 0.75, 0.9849, 0.6667, 0.9853, 0.5, 0.9855, 0.4167, 0.986, 0.25, 0.9862, 0.1667, 0.9866, 0.0, 1.0, 0.0, 0.4871, 0.0, 0.4871, 0.1667, 0.4871, 0.1667, 0.4871, 0.0, 0.7851, 0.0, 0.7851, 0.1667, 0.7851, 0.1667, 0.7851, 0.0, 0.08792, 0.1667, 0.08792, 0.25, 0.007856, 0.25, 0.007856, 0.1667, 0.1868, 0.5, 0.1871, 0.6667, 0.1871, 0.6667, 0.1868, 0.5, 0.08792, 0.4167, 0.08792, 0.5, 0.007856, 0.5, 0.007856, 0.4167, 0.5043, 0.25, 0.5889, 0.25, 0.5889, 0.25, 0.5043, 0.25, 0.08792, 0.6667, 0.08792, 0.75, 0.007856, 0.75, 0.007856, 0.6667, 0.007856, 0.0, 0.007856, 0.1667, 0.007856, 0.25, 0.007856, 0.4167, 0.007856, 0.5, 0.007856, 0.6667, 0.007856, 0.75, 0.007856, 0.9167, 0.007856, 1.0, 4.521e-09, 1.0, 4.521e-09, 0.9167, 4.521e-09, 0.0, 0.0, 0.0, 0.0, 0.0, 0.0, 0.0, 0.0, 0.0, 0.9063, 0.0, 0.9063, 0.1667, 0.9063, 0.25, 0.9063, 0.4167, 0.9063, 0.5, 0.9063, 0.6667, 0.9063, 0.75, 0.9063, 0.9167, 0.9063, 1.0, 0.8852, 1.0, 0.8852, 0.9167, 0.8852, 0.75, 0.8852, 0.6667, 0.8852, 0.5, 0.8852, 0.4167, 0.8852, 0.25, 0.8852, 0.1667, 0.8852, 0.0, 0.8072, 0.0, 0.8063, 0.1667, 0.8059, 0.25, 0.805, 0.4167, 0.8046, 0.5, 0.8037, 0.6667, 0.8033, 0.75, 0.8024, 0.9167, 0.8019, 1.0, 0.7851, 1.0, 0.7851, 0.9167, 0.7851, 0.75, 0.7851, 0.6667, 0.7851, 0.5, 0.7851, 0.4167, 0.7851, 0.25, 0.7851, 0.1667, 0.7851, 0.0, 0.7073, 0.0, 0.7073, 0.1667, 0.7073, 0.25, 0.7073, 0.4167, 0.7073, 0.5, 0.7073, 0.6667, 0.7073, 0.75, 0.7073, 0.9167, 0.7073, 1.0, 0.6852, 1.0, 0.6852, 0.9167, 0.6852, 0.75, 0.6852, 0.6667, 0.6852, 0.5, 0.6852, 0.4167, 0.6852, 0.25, 0.6852, 0.1667, 0.6852, 0.0, 0.6047, 0.0, 0.6047, 0.1667, 0.6047, 0.25, 0.6047, 0.4167, 0.6047, 0.5, 0.6047, 0.6667, 0.6047, 0.75, 0.6047, 0.9167, 0.6047, 1.0, 0.5889, 1.0, 0.5889, 0.9167, 0.5889, 0.75, 0.5889, 0.6667, 0.5889, 0.5, 0.5889, 0.4167, 0.5889, 0.25, 0.5889, 0.1667, 0.5889, 0.0, 0.5043, 0.0, 0.5043, 0.1667, 0.5043, 0.25, 0.5043, 0.4167, 0.5043, 0.5, 0.5042, 0.6667, 0.5042, 0.75, 0.5042, 0.9167, 0.5042, 1.0, 0.4871, 1.0, 0.4871, 0.9167, 0.4871, 0.75, 0.4871, 0.6667, 0.4871, 0.5, 0.4871, 0.4167, 0.4871, 0.25, 0.4871, 0.1667, 0.4871, 0.0, 0.4029, 0.0, 0.4029, 0.1667, 0.4029, 0.25, 0.4029, 0.4167, 0.4029, 0.5, 0.4029, 0.6667, 0.4029, 0.75, 0.4029, 0.9167, 0.4029, 1.0, 0.3888, 1.0, 0.3888, 0.9167, 0.3888, 0.75, 0.3888, 0.6667, 0.3888, 0.5, 0.3888, 0.4167, 0.3888, 0.25, 0.3889, 0.1667, 0.3889, 0.0, 0.3078, 0.0, 0.3074, 0.1667, 0.3071, 0.25, 0.3067, 0.4167, 0.3065, 0.5, 0.3061, 0.6667, 0.3059, 0.75, 0.3054, 0.9167, 0.3052, 1.0, 0.2897, 1.0, 0.2894, 0.9167, 0.289, 0.75, 0.2888, 0.6667, 0.2884, 0.5, 0.2882, 0.4167, 0.2878, 0.25, 0.2875, 0.1667, 0.2871, 0.0, 0.2057, 0.0, 0.2055, 0.1667, 0.2055, 0.25, 0.2054, 0.4167, 0.2053, 0.5, 0.2052, 0.6667, 0.2051, 0.75, 0.205, 0.9167, 0.205, 1.0, 0.1876, 1.0, 0.1875, 0.9167, 0.1872, 0.75, 0.1871, 0.6667, 0.1868, 0.5, 0.1866, 0.4167, 0.1864, 0.25, 0.1862, 0.1667, 0.1859, 0.0, 0.1042, 0.0, 0.1042, 0.1667, 0.1042, 0.25, 0.1042, 0.4167, 0.1042, 0.5, 0.1042, 0.6667, 0.1042, 0.75, 0.1042, 0.9167, 0.1042, 1.0, 0.08792, 1.0, 0.08792, 0.9167, 0.08792, 0.75, 0.08792, 0.6667, 0.08792, 0.5, 0.08792, 0.4167, 0.08792, 0.25, 0.08792, 0.1667, 0.08792, 0.0, 0.7073, 0.5, 0.7073, 0.6667, 0.7073, 0.6667, 0.7073, 0.5, 0.4029, 0.9167, 0.4029, 1.0, 0.4029, 1.0, 0.4029, 0.9167, 0.08792, 0.4167, 0.08792, 0.25, 0.08792, 0.25, 0.08792, 0.4167, 0.7073, 0.4167, 0.7073, 0.5, 0.7073, 0.5, 0.7073, 0.4167, 0.0, 0.0, 0.0, 0.0, 0.0, 0.0, 0.0, 0.0, 0.4029, 0.75, 0.4029, 0.9167, 0.4029, 0.9167, 0.4029, 0.75, 0.08792, 0.25, 0.08792, 0.1667, 0.08792, 0.1667, 0.08792, 0.25, 0.7073, 0.25, 0.7073, 0.4167, 0.7073, 0.4167, 0.7073, 0.25, 0.4029, 0.6667, 0.4029, 0.75, 0.4029, 0.75, 0.4029, 0.6667, 0.08792, 0.1667, 0.08792, 0.0, 0.08792, 0.0, 0.08792, 0.1667, 0.7073, 0.1667, 0.7073, 0.25, 0.7073, 0.25, 0.7073, 0.1667, 0.0, 0.0, 0.0, 0.0, 0.0, 0.0, 0.0, 0.0, 0.4029, 0.5, 0.4029, 0.6667, 0.4029, 0.6667, 0.4029, 0.5, 0.1042, 0.9167, 0.1042, 1.0, 0.1042, 1.0, 0.1042, 0.9167, 0.7073, 0.0, 0.7073, 0.1667, 0.7073, 0.1667, 0.7073, 0.0, 0.4029, 0.4167, 0.4029, 0.5, 0.4029, 0.5, 0.4029, 0.4167, 0.1042, 0.75, 0.1042, 0.9167, 0.1042, 0.9167, 0.1042, 0.75, 0.7851, 1.0, 0.7851, 0.9167, 0.7851, 0.9167, 0.7851, 1.0, 0.0, 0.0, 0.0, 0.0, 0.0, 0.0, 0.0, 0.0, 0.4029, 0.25, 0.4029, 0.4167, 0.4029, 0.4167, 0.4029, 0.25, 0.1042, 0.6667, 0.1042, 0.75, 0.1042, 0.75, 0.1042, 0.6667, 0.4029, 0.1667, 0.4029, 0.25, 0.4029, 0.25, 0.4029, 0.1667, 0.1042, 0.5, 0.1042, 0.6667, 0.1042, 0.6667, 0.1042, 0.5, 0.7851, 0.9167, 0.7851, 0.75, 0.7851, 0.75, 0.7851, 0.9167, 0.4029, 0.0, 0.4029, 0.1667, 0.4029, 0.1667, 0.4029, 0.0, 0.1042, 0.4167, 0.1042, 0.5, 0.1042, 0.5, 0.1042, 0.4167, 0.7851, 0.75, 0.7851, 0.6667, 0.7851, 0.6667, 0.7851, 0.75, 0.0, 0.0, 0.0, 0.0, 0.0, 0.0, 0.0, 0.0, 0.4871, 1.0, 0.4871, 0.9167, 0.4871, 0.9167, 0.4871, 1.0, 0.1042, 0.25, 0.1042, 0.4167, 0.1042, 0.4167, 0.1042, 0.25, 0.0, 0.0, 0.0, 0.0, 0.0, 0.0, 0.0, 0.0, 0.4871, 0.9167, 0.4871, 0.75, 0.4871, 0.75, 0.4871, 0.9167, 0.1042, 0.1667, 0.1042, 0.25, 0.1042, 0.25, 0.1042, 0.1667, 0.7851, 0.6667, 0.7851, 0.5, 0.7851, 0.5, 0.7851, 0.6667, 0.4871, 0.75, 0.4871, 0.6667, 0.4871, 0.6667, 0.4871, 0.75, 0.1042, 0.0, 0.1042, 0.1667, 0.1042, 0.1667, 0.1042, 0.0, 0.7851, 0.5, 0.7851, 0.4167, 0.7851, 0.4167, 0.7851, 0.5, 0.4871, 0.6667, 0.4871, 0.5, 0.4871, 0.5, 0.4871, 0.6667, 0.1876, 1.0, 0.1875, 0.9167, 0.1875, 0.9167, 0.1876, 1.0, 0.0, 0.0, 0.0, 0.0, 0.0, 0.0, 0.0, 0.0, 0.4871, 0.5, 0.4871, 0.4167, 0.4871, 0.4167, 0.4871, 0.5, 0.1875, 0.9167, 0.1872, 0.75, 0.1872, 0.75, 0.1875, 0.9167, 0.7851, 0.4167, 0.7851, 0.25, 0.7851, 0.25, 0.7851, 0.4167, 0.0, 0.0, 0.0, 0.0, 0.0, 0.0, 0.0, 0.0, 0.4871, 0.4167, 0.4871, 0.25, 0.4871, 0.25, 0.4871, 0.4167, 0.1872, 0.75, 0.1871, 0.6667, 0.1871, 0.6667, 0.1872, 0.75, 0.7851, 0.25, 0.7851, 0.1667, 0.7851, 0.1667, 0.7851, 0.25, 0.4871, 0.25, 0.4871, 0.1667, 0.4871, 0.1667, 0.4871, 0.25, 0.1871, 0.6667, 0.1868, 0.5, 0.1868, 0.5, 0.1871, 0.6667, 0.7851, 0.1667, 0.7851, 0.0, 0.7851, 0.0, 0.7851, 0.1667, 0.4871, 0.1667, 0.4871, 0.0, 0.4871, 0.0, 0.4871, 0.1667, 0.1868, 0.5, 0.1866, 0.4167, 0.1866, 0.4167, 0.1868, 0.5, 0.8024, 0.9167, 0.8019, 1.0, 0.8019, 1.0, 0.8024, 0.9167, 0.0, 0.0, 0.0, 0.0, 0.0, 0.0, 0.0, 0.0, 0.5042, 0.9167, 0.5042, 1.0, 0.5042, 1.0, 0.5042, 0.9167, 0.1866, 0.4167, 0.1864, 0.25, 0.1864, 0.25, 0.1866, 0.4167, 0.0, 0.0, 0.0, 0.0, 0.0, 0.0, 0.0, 0.0, 0.5042, 0.75, 0.5042, 0.9167, 0.5042, 0.9167, 0.5042, 0.75, 0.1864, 0.25, 0.1862, 0.1667, 0.1862, 0.1667, 0.1864, 0.25, 0.8033, 0.75, 0.8024, 0.9167, 0.8024, 0.9167, 0.8033, 0.75, 0.5042, 0.6667, 0.5042, 0.75, 0.5042, 0.75, 0.5042, 0.6667, 0.1862, 0.1667, 0.1859, 0.0, 0.1859, 0.0, 0.1862, 0.1667, 0.8037, 0.6667, 0.8033, 0.75, 0.8033, 0.75, 0.8037, 0.6667, 0.0, 0.0, 0.0, 0.0, 0.0, 0.0, 0.0, 0.0, 0.5043, 0.5, 0.5042, 0.6667, 0.5042, 0.6667, 0.5043, 0.5, 0.205, 0.9167, 0.205, 1.0, 0.205, 1.0, 0.205, 0.9167, 0.5043, 0.4167, 0.5043, 0.5, 0.5043, 0.5, 0.5043, 0.4167, 0.2051, 0.75, 0.205, 0.9167, 0.205, 0.9167, 0.2051, 0.75, 0.8046, 0.5, 0.8037, 0.6667, 0.8037, 0.6667, 0.8046, 0.5, 0.0, 0.0, 0.0, 0.0, 0.0, 0.0, 0.0, 0.0, 0.5043, 0.25, 0.5043, 0.4167, 0.5043, 0.4167, 0.5043, 0.25, 0.2052, 0.6667, 0.2051, 0.75, 0.2051, 0.75, 0.2052, 0.6667, 0.805, 0.4167, 0.8046, 0.5, 0.8046, 0.5, 0.805, 0.4167, 0.5043, 0.1667, 0.5043, 0.25, 0.5043, 0.25, 0.5043, 0.1667, 0.2053, 0.5, 0.2052, 0.6667, 0.2052, 0.6667, 0.2053, 0.5, 0.5043, 0.0, 0.5043, 0.1667, 0.5043, 0.1667, 0.5043, 0.0, 0.2054, 0.4167, 0.2053, 0.5, 0.2053, 0.5, 0.2054, 0.4167, 0.8059, 0.25, 0.805, 0.4167, 0.805, 0.4167, 0.8059, 0.25, 0.0, 0.0, 0.0, 0.0, 0.0, 0.0, 0.0, 0.0, 0.5889, 1.0, 0.5889, 0.9167, 0.5889, 0.9167, 0.5889, 1.0, 0.2055, 0.25, 0.2054, 0.4167, 0.2054, 0.4167, 0.2055, 0.25, 0.8063, 0.1667, 0.8059, 0.25, 0.8059, 0.25, 0.8063, 0.1667, 0.5889, 0.9167, 0.5889, 0.75, 0.5889, 0.75, 0.5889, 0.9167, 0.2055, 0.1667, 0.2055, 0.25, 0.2055, 0.25, 0.2055, 0.1667, 0.8072, 0.0, 0.8063, 0.1667, 0.8063, 0.1667, 0.8072, 0.0, 0.0, 0.0, 0.0, 0.0, 0.0, 0.0, 0.0, 0.0, 0.5889, 0.75, 0.5889, 0.6667, 0.5889, 0.6667, 0.5889, 0.75, 0.2057, 0.0, 0.2055, 0.1667, 0.2055, 0.1667, 0.2057, 0.0, 0.8852, 1.0, 0.8852, 0.9167, 0.8852, 0.9167, 0.8852, 1.0, 0.5889, 0.6667, 0.5889, 0.5, 0.5889, 0.5, 0.5889, 0.6667, 0.2897, 1.0, 0.2894, 0.9167, 0.2894, 0.9167, 0.2897, 1.0, 0.8852, 0.9167, 0.8852, 0.75, 0.8852, 0.75, 0.8852, 0.9167, 0.5889, 0.5, 0.5889, 0.4167, 0.5889, 0.4167, 0.5889, 0.5, 0.2894, 0.9167, 0.289, 0.75, 0.289, 0.75, 0.2894, 0.9167, 0.8852, 0.75, 0.8852, 0.6667, 0.8852, 0.6667, 0.8852, 0.75, 0.5889, 0.4167, 0.5889, 0.25, 0.5889, 0.25, 0.5889, 0.4167, 0.289, 0.75, 0.2888, 0.6667, 0.2888, 0.6667, 0.289, 0.75, 0.8852, 0.6667, 0.8852, 0.5, 0.8852, 0.5, 0.8852, 0.6667, 0.0, 0.0, 0.0, 0.0, 0.0, 0.0, 0.0, 0.0, 0.5889, 0.25, 0.5889, 0.1667, 0.5889, 0.1667, 0.5889, 0.25, 0.2888, 0.6667, 0.2884, 0.5, 0.2884, 0.5, 0.2888, 0.6667, 0.8852, 0.5, 0.8852, 0.4167, 0.8852, 0.4167, 0.8852, 0.5, 0.0, 0.0, 0.0, 0.0, 0.0, 0.0, 0.0, 0.0, 0.5889, 0.1667, 0.5889, 0.0, 0.5889, 0.0, 0.5889, 0.1667, 0.2884, 0.5, 0.2882, 0.4167, 0.2882, 0.4167, 0.2884, 0.5, 0.8852, 0.4167, 0.8852, 0.25, 0.8852, 0.25, 0.8852, 0.4167, 0.6047, 0.9167, 0.6047, 1.0, 0.6047, 1.0, 0.6047, 0.9167, 0.2882, 0.4167, 0.2878, 0.25, 0.2878, 0.25, 0.2882, 0.4167, 0.8852, 0.25, 0.8852, 0.1667, 0.8852, 0.1667, 0.8852, 0.25, 0.6047, 0.75, 0.6047, 0.9167, 0.6047, 0.9167, 0.6047, 0.75, 0.2878, 0.25, 0.2875, 0.1667, 0.2875, 0.1667, 0.2878, 0.25, 0.8852, 0.1667, 0.8852, 0.0, 0.8852, 0.0, 0.8852, 0.1667, 0.0, 0.0, 0.0, 0.0, 0.0, 0.0, 0.0, 0.0, 0.6047, 0.6667, 0.6047, 0.75, 0.6047, 0.75, 0.6047, 0.6667, 0.2875, 0.1667, 0.2871, 0.0, 0.2871, 0.0, 0.2875, 0.1667, 0.9063, 0.9167, 0.9063, 1.0, 0.9063, 1.0, 0.9063, 0.9167, 0.6047, 0.5, 0.6047, 0.6667, 0.6047, 0.6667, 0.6047, 0.5, 0.3054, 0.9167, 0.3052, 1.0, 0.3052, 1.0, 0.3054, 0.9167, 0.9063, 0.75, 0.9063, 0.9167, 0.9063, 0.9167, 0.9063, 0.75, 0.6047, 0.4167, 0.6047, 0.5, 0.6047, 0.5, 0.6047, 0.4167, 0.3059, 0.75, 0.3054, 0.9167, 0.3054, 0.9167, 0.3059, 0.75, 0.9063, 0.6667, 0.9063, 0.75, 0.9063, 0.75, 0.9063, 0.6667, 0.6047, 0.25, 0.6047, 0.4167, 0.6047, 0.4167, 0.6047, 0.25, 0.3061, 0.6667, 0.3059, 0.75, 0.3059, 0.75, 0.3061, 0.6667, 0.6047, 0.1667, 0.6047, 0.25, 0.6047, 0.25, 0.6047, 0.1667, 0.3065, 0.5, 0.3061, 0.6667, 0.3061, 0.6667, 0.3065, 0.5, 0.9063, 0.5, 0.9063, 0.6667, 0.9063, 0.6667, 0.9063, 0.5, 0.6047, 0.0, 0.6047, 0.1667, 0.6047, 0.1667, 0.6047, 0.0, 0.3067, 0.4167, 0.3065, 0.5, 0.3065, 0.5, 0.3067, 0.4167, 0.9063, 0.4167, 0.9063, 0.5, 0.9063, 0.5, 0.9063, 0.4167, 0.6852, 1.0, 0.6852, 0.9167, 0.6852, 0.9167, 0.6852, 1.0, 0.3071, 0.25, 0.3067, 0.4167, 0.3067, 0.4167, 0.3071, 0.25, 0.9063, 0.25, 0.9063, 0.4167, 0.9063, 0.4167, 0.9063, 0.25, 0.6852, 0.9167, 0.6852, 0.75, 0.6852, 0.75, 0.6852, 0.9167, 0.3074, 0.1667, 0.3071, 0.25, 0.3071, 0.25, 0.3074, 0.1667, 0.9063, 0.1667, 0.9063, 0.25, 0.9063, 0.25, 0.9063, 0.1667, 0.6852, 0.75, 0.6852, 0.6667, 0.6852, 0.6667, 0.6852, 0.75, 0.3078, 0.0, 0.3074, 0.1667, 0.3074, 0.1667, 0.3078, 0.0, 0.9063, 0.0, 0.9063, 0.1667, 0.9063, 0.1667, 0.9063, 0.0, 0.6852, 0.6667, 0.6852, 0.5, 0.6852, 0.5, 0.6852, 0.6667, 0.3888, 1.0, 0.3888, 0.9167, 0.3888, 0.9167, 0.3888, 1.0, 0.6852, 0.5, 0.6852, 0.4167, 0.6852, 0.4167, 0.6852, 0.5, 0.3888, 0.9167, 0.3888, 0.75, 0.3888, 0.75, 0.3888, 0.9167, 0.6852, 0.4167, 0.6852, 0.25, 0.6852, 0.25, 0.6852, 0.4167, 0.3888, 0.75, 0.3888, 0.6667, 0.3888, 0.6667, 0.3888, 0.75, 0.6852, 0.25, 0.6852, 0.1667, 0.6852, 0.1667, 0.6852, 0.25, 0.3888, 0.6667, 0.3888, 0.5, 0.3888, 0.5, 0.3888, 0.6667, 0.08792, 1.0, 0.08792, 0.9167, 0.08792, 0.9167, 0.08792, 1.0, 0.6852, 0.1667, 0.6852, 0.0, 0.6852, 0.0, 0.6852, 0.1667, 0.3888, 0.5, 0.3888, 0.4167, 0.3888, 0.4167, 0.3888, 0.5, 0.08792, 0.9167, 0.08792, 0.75, 0.08792, 0.75, 0.08792, 0.9167, 0.7073, 0.9167, 0.7073, 1.0, 0.7073, 1.0, 0.7073, 0.9167, 0.3888, 0.4167, 0.3888, 0.25, 0.3888, 0.25, 0.3888, 0.4167, 0.8852, 0.25, 0.8852, 0.4167, 0.805, 0.4167, 0.8059, 0.25, 0.8852, 0.5, 0.8852, 0.6667, 0.8037, 0.6667, 0.8046, 0.5, 0.8852, 0.75, 0.8852, 0.9167, 0.8024, 0.9167, 0.8033, 0.75, 0.7851, 0.0, 0.7851, 0.1667, 0.7073, 0.1667, 0.7073, 0.0, 0.7851, 0.25, 0.7851, 0.4167, 0.7073, 0.4167, 0.7073, 0.25, 0.7851, 0.5, 0.7851, 0.6667, 0.7073, 0.6667, 0.7073, 0.5, 0.7851, 0.75, 0.7851, 0.9167, 0.7073, 0.9167, 0.7073, 0.75, 0.6852, 0.0, 0.6852, 0.1667, 0.6047, 0.1667, 0.6047, 0.0, 0.6852, 0.25, 0.6852, 0.4167, 0.6047, 0.4167, 0.6047, 0.25, 0.6852, 0.5, 0.6852, 0.6667, 0.6047, 0.6667, 0.6047, 0.5, 0.6852, 0.75, 0.6852, 0.9167, 0.6047, 0.9167, 0.6047, 0.75, 0.5889, 0.0, 0.5889, 0.1667, 0.5043, 0.1667, 0.5043, 0.0, 0.5889, 0.25, 0.5889, 0.4167, 0.5043, 0.4167, 0.5043, 0.25, 0.5889, 0.5, 0.5889, 0.6667, 0.5042, 0.6667, 0.5043, 0.5, 0.5889, 0.75, 0.5889, 0.9167, 0.5042, 0.9167, 0.5042, 0.75, 0.4871, 0.0, 0.4871, 0.1667, 0.4029, 0.1667, 0.4029, 0.0, 0.4871, 0.25, 0.4871, 0.4167, 0.4029, 0.4167, 0.4029, 0.25, 0.4871, 0.5, 0.4871, 0.6667, 0.4029, 0.6667, 0.4029, 0.5, 0.4871, 0.75, 0.4871, 0.9167, 0.4029, 0.9167, 0.4029, 0.75, 0.3889, 0.0, 0.3889, 0.1667, 0.3074, 0.1667, 0.3078, 0.0, 0.3888, 0.25, 0.3888, 0.4167, 0.3067, 0.4167, 0.3071, 0.25, 0.3888, 0.5, 0.3888, 0.6667, 0.3061, 0.6667, 0.3065, 0.5, 0.3888, 0.75, 0.3888, 0.9167, 0.3054, 0.9167, 0.3059, 0.75, 0.2871, 0.0, 0.2875, 0.1667, 0.2055, 0.1667, 0.2057, 0.0, 0.2878, 0.25, 0.2882, 0.4167, 0.2054, 0.4167, 0.2055, 0.25, 0.2884, 0.5, 0.2888, 0.6667, 0.2052, 0.6667, 0.2053, 0.5, 0.289, 0.75, 0.2894, 0.9167, 0.205, 0.9167, 0.2051, 0.75, 0.1859, 0.0, 0.1862, 0.1667, 0.1042, 0.1667, 0.1042, 0.0, 0.986, 0.25, 0.9855, 0.4167, 0.9063, 0.4167, 0.9063, 0.25, 0.9866, 0.0, 0.9862, 0.1667, 0.9063, 0.1667, 0.9063, 0.0, 0.9846, 0.75, 0.9842, 0.9167, 0.9063, 0.9167, 0.9063, 0.75, 0.9853, 0.5, 0.9849, 0.6667, 0.9063, 0.6667, 0.9063, 0.5, 0.1864, 0.25, 0.1866, 0.4167, 0.1042, 0.4167, 0.1042, 0.25, 0.1868, 0.5, 0.1871, 0.6667, 0.1042, 0.6667, 0.1042, 0.5, 0.1872, 0.75, 0.1875, 0.9167, 0.1042, 0.9167, 0.1042, 0.75, 0.08792, 0.0, 0.08792, 0.1667, 0.007856, 0.1667, 0.007856, 0.0, 0.08792, 0.25, 0.08792, 0.4167, 0.007856, 0.4167, 0.007856, 0.25, 0.08792, 0.5, 0.08792, 0.6667, 0.007856, 0.6667, 0.007856, 0.5, 0.08792, 0.75, 0.08792, 0.9167, 0.007856, 0.9167, 0.007856, 0.75, 0.8852, 0.0, 0.8852, 0.1667, 0.8063, 0.1667, 0.8072, 0.0, 0.3071, 0.25, 0.3888, 0.25, 0.3888, 0.25, 0.3071, 0.25, 0.289, 0.75, 0.2894, 0.9167, 0.2894, 0.9167, 0.289, 0.75, 0.5889, 0.25, 0.5889, 0.4167, 0.5889, 0.4167, 0.5889, 0.25, 0.3888, 0.4167, 0.3067, 0.4167, 0.3067, 0.4167, 0.3888, 0.4167, 0.8852, 0.5, 0.8852, 0.6667, 0.8852, 0.6667, 0.8852, 0.5, 0.3065, 0.5, 0.3888, 0.5, 0.3888, 0.5, 0.3065, 0.5, 0.2884, 0.5, 0.2888, 0.6667, 0.2888, 0.6667, 0.2884, 0.5, 0.5889, 0.0, 0.5889, 0.1667, 0.5889, 0.1667, 0.5889, 0.0, 0.3888, 0.6667, 0.3061, 0.6667, 0.3061, 0.6667, 0.3888, 0.6667, 0.8852, 0.25, 0.8852, 0.4167, 0.8852, 0.4167, 0.8852, 0.25, 0.0, 0.0, 0.0, 0.0, 0.0, 0.0, 0.0, 0.0, 0.3059, 0.75, 0.3888, 0.75, 0.3888, 0.75, 0.3059, 0.75, 0.2878, 0.25, 0.2882, 0.4167, 0.2882, 0.4167, 0.2878, 0.25, 0.6047, 0.9167, 0.6047, 0.75, 0.6047, 0.75, 0.6047, 0.9167, 0.3888, 0.9167, 0.3054, 0.9167, 0.3054, 0.9167, 0.3888, 0.9167, 0.8852, 0.0, 0.8852, 0.1667, 0.8852, 0.1667, 0.8852, 0.0, 0.2875, 0.1667, 0.2055, 0.1667, 0.2055, 0.1667, 0.2875, 0.1667, 0.2871, 0.0, 0.2875, 0.1667, 0.2875, 0.1667, 0.2871, 0.0, 0.6047, 0.6667, 0.6047, 0.5, 0.6047, 0.5, 0.6047, 0.6667, 0.2055, 0.25, 0.2878, 0.25, 0.2878, 0.25, 0.2055, 0.25, 0.9063, 0.9167, 0.9063, 0.75, 0.9063, 0.75, 0.9063, 0.9167, 0.2882, 0.4167, 0.2054, 0.4167, 0.2054, 0.4167, 0.2882, 0.4167, 0.3054, 0.9167, 0.3059, 0.75, 0.3059, 0.75, 0.3054, 0.9167, 0.6047, 0.4167, 0.6047, 0.25, 0.6047, 0.25, 0.6047, 0.4167, 0.2053, 0.5, 0.2884, 0.5, 0.2884, 0.5, 0.2053, 0.5, 0.0, 0.0, 0.0, 0.0, 0.0, 0.0, 0.0, 0.0, 0.2888, 0.6667, 0.2052, 0.6667, 0.2052, 0.6667, 0.2888, 0.6667, 0.3061, 0.6667, 0.3065, 0.5, 0.3065, 0.5, 0.3061, 0.6667, 0.9063, 0.6667, 0.9063, 0.5, 0.9063, 0.5, 0.9063, 0.6667, 0.6047, 0.1667, 0.6047, 0.0, 0.6047, 0.0, 0.6047, 0.1667, 0.2051, 0.75, 0.289, 0.75, 0.289, 0.75, 0.2051, 0.75, 0.007856, 0.9167, 0.007856, 0.75, 0.007856, 0.75, 0.007856, 0.9167, 0.2894, 0.9167, 0.205, 0.9167, 0.205, 0.9167, 0.2894, 0.9167, 0.3067, 0.4167, 0.3071, 0.25, 0.3071, 0.25, 0.3067, 0.4167, 0.9063, 0.4167, 0.9063, 0.25, 0.9063, 0.25, 0.9063, 0.4167, 0.6852, 0.75, 0.6852, 0.9167, 0.6852, 0.9167, 0.6852, 0.75, 0.1862, 0.1667, 0.1042, 0.1667, 0.1042, 0.1667, 0.1862, 0.1667, 0.007856, 0.6667, 0.007856, 0.5, 0.007856, 0.5, 0.007856, 0.6667, 0.1042, 0.25, 0.1864, 0.25, 0.1864, 0.25, 0.1042, 0.25, 0.3074, 0.1667, 0.3078, 0.0, 0.3078, 0.0, 0.3074, 0.1667, 0.9063, 0.1667, 0.9063, 0.0, 0.9063, 0.0, 0.9063, 0.1667, 0.6852, 0.5, 0.6852, 0.6667, 0.6852, 0.6667, 0.6852, 0.5, 0.1866, 0.4167, 0.1042, 0.4167, 0.1042, 0.4167, 0.1866, 0.4167, 0.8852, 0.1667, 0.8063, 0.1667, 0.8063, 0.1667, 0.8852, 0.1667, 0.007856, 0.4167, 0.007856, 0.25, 0.007856, 0.25, 0.007856, 0.4167, 0.1042, 0.5, 0.1868, 0.5, 0.1868, 0.5, 0.1042, 0.5, 0.3888, 0.75, 0.3888, 0.9167, 0.3888, 0.9167, 0.3888, 0.75, 0.8059, 0.25, 0.8852, 0.25, 0.8852, 0.25, 0.8059, 0.25, 0.6852, 0.25, 0.6852, 0.4167, 0.6852, 0.4167, 0.6852, 0.25, 0.1871, 0.6667, 0.1042, 0.6667, 0.1042, 0.6667, 0.1871, 0.6667, 0.8852, 0.4167, 0.805, 0.4167, 0.805, 0.4167, 0.8852, 0.4167, 0.007856, 0.1667, 0.007856, 0.0, 0.007856, 0.0, 0.007856, 0.1667, 0.1042, 0.75, 0.1872, 0.75, 0.1872, 0.75, 0.1042, 0.75, 0.3888, 0.5, 0.3888, 0.6667, 0.3888, 0.6667, 0.3888, 0.5, 0.8046, 0.5, 0.8852, 0.5, 0.8852, 0.5, 0.8046, 0.5, 0.6852, 0.0, 0.6852, 0.1667, 0.6852, 0.1667, 0.6852, 0.0, 0.1875, 0.9167, 0.1042, 0.9167, 0.1042, 0.9167, 0.1875, 0.9167, 0.8852, 0.6667, 0.8037, 0.6667, 0.8037, 0.6667, 0.8852, 0.6667, 0.08792, 0.75, 0.08792, 0.9167, 0.08792, 0.9167, 0.08792, 0.75, 0.9862, 0.1667, 0.9063, 0.1667, 0.9063, 0.1667, 0.9862, 0.1667, 0.0, 0.0, 0.0, 0.0, 0.0, 0.0, 0.0, 0.0, 0.3888, 0.25, 0.3888, 0.4167, 0.3888, 0.4167, 0.3888, 0.25, 0.8033, 0.75, 0.8852, 0.75, 0.8852, 0.75, 0.8033, 0.75, 0.7073, 0.9167, 0.7073, 0.75, 0.7073, 0.75, 0.7073, 0.9167, 0.9063, 0.25, 0.986, 0.25, 0.986, 0.25, 0.9063, 0.25, 0.8852, 0.9167, 0.8024, 0.9167, 0.8024, 0.9167, 0.8852, 0.9167, 0.08792, 0.5, 0.08792, 0.6667, 0.08792, 0.6667, 0.08792, 0.5, 0.9855, 0.4167, 0.9063, 0.4167, 0.9063, 0.4167, 0.9855, 0.4167, 0.3889, 0.0, 0.3889, 0.1667, 0.3889, 0.1667, 0.3889, 0.0, 0.7851, 0.1667, 0.7073, 0.1667, 0.7073, 0.1667, 0.7851, 0.1667, 0.7073, 0.6667, 0.7073, 0.5, 0.7073, 0.5, 0.7073, 0.6667, 0.9063, 0.5, 0.9853, 0.5, 0.9853, 0.5, 0.9063, 0.5, 0.7073, 0.25, 0.7851, 0.25, 0.7851, 0.25, 0.7073, 0.25, 0.08792, 0.25, 0.08792, 0.4167, 0.08792, 0.4167, 0.08792, 0.25, 0.9849, 0.6667, 0.9063, 0.6667, 0.9063, 0.6667, 0.9849, 0.6667, 0.4029, 0.9167, 0.4029, 0.75, 0.4029, 0.75, 0.4029, 0.9167, 0.7851, 0.4167, 0.7073, 0.4167, 0.7073, 0.4167, 0.7851, 0.4167, 0.7073, 0.4167, 0.7073, 0.25, 0.7073, 0.25, 0.7073, 0.4167, 0.9063, 0.75, 0.9846, 0.75, 0.9846, 0.75, 0.9063, 0.75, 0.0, 0.0, 0.0, 0.0, 0.0, 0.0, 0.0, 0.0, 0.7073, 0.5, 0.7851, 0.5, 0.7851, 0.5, 0.7073, 0.5, 0.08792, 0.0, 0.08792, 0.1667, 0.08792, 0.1667, 0.08792, 0.0, 0.9842, 0.9167, 0.9063, 0.9167, 0.9063, 0.9167, 0.9842, 0.9167, 0.4029, 0.6667, 0.4029, 0.5, 0.4029, 0.5, 0.4029, 0.6667, 0.7851, 0.6667, 0.7073, 0.6667, 0.7073, 0.6667, 0.7851, 0.6667, 0.7073, 0.1667, 0.7073, 0.0, 0.7073, 0.0, 0.7073, 0.1667, 0.08792, 0.1667, 0.007856, 0.1667, 0.007856, 0.1667, 0.08792, 0.1667, 0.7073, 0.75, 0.7851, 0.75, 0.7851, 0.75, 0.7073, 0.75, 0.1042, 0.9167, 0.1042, 0.75, 0.1042, 0.75, 0.1042, 0.9167, 0.007856, 0.25, 0.08792, 0.25, 0.08792, 0.25, 0.007856, 0.25, 0.4029, 0.4167, 0.4029, 0.25, 0.4029, 0.25, 0.4029, 0.4167, 0.7851, 0.9167, 0.7073, 0.9167, 0.7073, 0.9167, 0.7851, 0.9167, 0.9866, 0.0, 0.9862, 0.1667, 0.9862, 0.1667, 0.9866, 0.0, 0.08792, 0.4167, 0.007856, 0.4167, 0.007856, 0.4167, 0.08792, 0.4167, 0.0, 0.0, 0.0, 0.0, 0.0, 0.0, 0.0, 0.0, 0.6852, 0.1667, 0.6047, 0.1667, 0.6047, 0.1667, 0.6852, 0.1667, 0.1042, 0.6667, 0.1042, 0.5, 0.1042, 0.5, 0.1042, 0.6667, 0.7851, 0.75, 0.7851, 0.9167, 0.7851, 0.9167, 0.7851, 0.75, 0.007856, 0.5, 0.08792, 0.5, 0.08792, 0.5, 0.007856, 0.5, 0.4029, 0.1667, 0.4029, 0.0, 0.4029, 0.0, 0.4029, 0.1667, 0.6047, 0.25, 0.6852, 0.25, 0.6852, 0.25, 0.6047, 0.25, 0.08792, 0.6667, 0.007856, 0.6667, 0.007856, 0.6667, 0.08792, 0.6667, 0.6852, 0.4167, 0.6047, 0.4167, 0.6047, 0.4167, 0.6852, 0.4167, 0.1042, 0.4167, 0.1042, 0.25, 0.1042, 0.25, 0.1042, 0.4167, 0.007856, 0.75, 0.08792, 0.75, 0.08792, 0.75, 0.007856, 0.75, 0.4871, 0.75, 0.4871, 0.9167, 0.4871, 0.9167, 0.4871, 0.75, 0.6047, 0.5, 0.6852, 0.5, 0.6852, 0.5, 0.6047, 0.5, 0.7851, 0.5, 0.7851, 0.6667, 0.7851, 0.6667, 0.7851, 0.5, 0.08792, 0.9167, 0.007856, 0.9167, 0.007856, 0.9167, 0.08792, 0.9167, 0.0, 0.0, 0.0, 0.0, 0.0, 0.0, 0.0, 0.0, 0.6852, 0.6667, 0.6047, 0.6667, 0.6047, 0.6667, 0.6852, 0.6667, 0.1042, 0.1667, 0.1042, 0.0, 0.1042, 0.0, 0.1042, 0.1667, 0.4871, 0.5, 0.4871, 0.6667, 0.4871, 0.6667, 0.4871, 0.5, 0.6047, 0.75, 0.6852, 0.75, 0.6852, 0.75, 0.6047, 0.75, 0.9846, 0.75, 0.9842, 0.9167, 0.9842, 0.9167, 0.9846, 0.75, 0.6852, 0.9167, 0.6047, 0.9167, 0.6047, 0.9167, 0.6852, 0.9167, 0.1872, 0.75, 0.1875, 0.9167, 0.1875, 0.9167, 0.1872, 0.75, 0.7851, 0.25, 0.7851, 0.4167, 0.7851, 0.4167, 0.7851, 0.25, 0.4871, 0.25, 0.4871, 0.4167, 0.4871, 0.4167, 0.4871, 0.25, 0.5889, 0.1667, 0.5043, 0.1667, 0.5043, 0.1667, 0.5889, 0.1667])
me_cube.materials.append(mat_material)
me_cube.use_remesh_preserve_volume = False
me_cube.use_remesh_preserve_attributes = False
me_cube.use_mirror_vertex_groups = False
me_cube.update()

# ---- objects
ob_cube = bpy.data.objects.new('Cube', me_cube)
ob_light = bpy.data.objects.new('Light', light_light)
ob_camera = bpy.data.objects.new('Camera', cam_camera)
ob_empty = bpy.data.objects.new('Empty', None)

# ---- transforms, parenting, visibility, modifiers, constraints
ob_cube.location = (0.0, 0.0, 0.0)
ob_cube.rotation_euler = (0.0, 0.0, 1.571)
ob_cube.lock_rotations_4d = False
ob_cube.empty_display_type = 'ARROWS'
ob_cube.lineart.crease_threshold = 0.0
_m = ob_cube.modifiers.new('Array', 'ARRAY')
_m.count = 4
_m.use_relative_offset = False
_m.use_merge_vertices = True
_m.use_object_offset = True
_m.offset_object = ob_empty
ob_light.location = (4.076, 1.005, 5.904)
ob_light.rotation_euler = (0.6503, 0.05522, 1.866)
ob_light.lock_rotations_4d = False
ob_light.empty_display_type = 'ARROWS'
ob_light.color = (0.0, 0.0, 0.0, 0.0)
ob_light.lineart.crease_threshold = 0.0
ob_camera.location = (7.359, -6.926, 4.958)
ob_camera.rotation_euler = (1.109, 0.0, 0.8149)
ob_camera.lock_rotations_4d = False
ob_camera.empty_display_type = 'ARROWS'
ob_camera.color = (0.0, 0.0, 0.0, 0.0)
ob_camera.display_type = 'WIRE'
ob_camera.lineart.crease_threshold = 0.0
ob_empty.location = (0.0, 0.0, 0.0)

# ---- collection membership
col_collection.objects.link(ob_cube)
col_collection.objects.link(ob_light)
col_collection.objects.link(ob_camera)
col_collection.objects.link(ob_empty)

# ---- scene / render settings (as saved in the file)
scene.camera = ob_camera
scene.frame_start = 1; scene.frame_end = 250; scene.frame_set(1)
scene.render.engine = 'BLENDER_EEVEE_NEXT'
scene.cycles.sampling_pattern = 'TABULATED_SOBOL'
scene.cycles.use_light_tree = False
scene.view_settings.view_transform = 'Standard'
bpy.context.view_layer.update()
